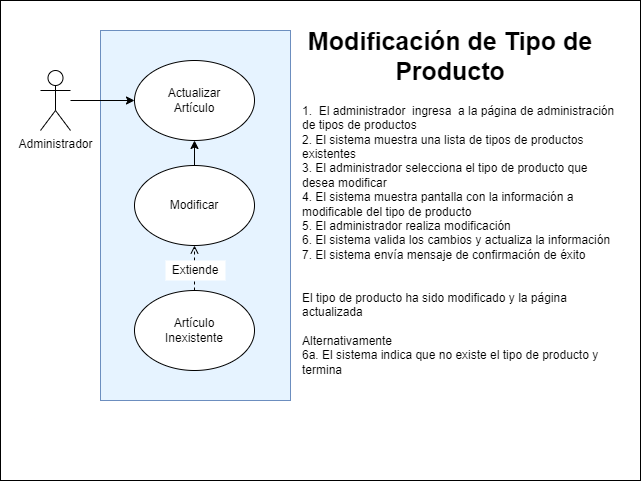

The diagram above was exported from draw.io. Its source (the exported page's mxGraphModel, read from the mxfile embedded in the PNG):
<mxGraphModel dx="1120" dy="456" grid="1" gridSize="10" guides="1" tooltips="1" connect="1" arrows="1" fold="1" page="1" pageScale="1" pageWidth="827" pageHeight="1169" math="0" shadow="0">
  <root>
    <mxCell id="0" />
    <mxCell id="1" parent="0" />
    <mxCell id="voWOlLwrH2v6NFdDBPAK-16" value="" style="rounded=0;whiteSpace=wrap;html=1;" parent="1" vertex="1">
      <mxGeometry x="160" y="340" width="640" height="480" as="geometry" />
    </mxCell>
    <mxCell id="voWOlLwrH2v6NFdDBPAK-1" value="Administrador" style="shape=umlActor;verticalLabelPosition=bottom;verticalAlign=top;html=1;outlineConnect=0;" parent="1" vertex="1">
      <mxGeometry x="200" y="410" width="30" height="60" as="geometry" />
    </mxCell>
    <mxCell id="voWOlLwrH2v6NFdDBPAK-5" value="" style="rounded=0;whiteSpace=wrap;html=1;direction=south;fillColor=#E6F3FF;strokeColor=#6c8ebf;" parent="1" vertex="1">
      <mxGeometry x="260" y="370" width="190" height="370" as="geometry" />
    </mxCell>
    <mxCell id="voWOlLwrH2v6NFdDBPAK-6" value="" style="ellipse;whiteSpace=wrap;html=1;" parent="1" vertex="1">
      <mxGeometry x="294" y="400" width="120" height="80" as="geometry" />
    </mxCell>
    <mxCell id="voWOlLwrH2v6NFdDBPAK-13" value="" style="edgeStyle=orthogonalEdgeStyle;rounded=0;orthogonalLoop=1;jettySize=auto;html=1;" parent="1" source="voWOlLwrH2v6NFdDBPAK-7" target="voWOlLwrH2v6NFdDBPAK-6" edge="1">
      <mxGeometry relative="1" as="geometry" />
    </mxCell>
    <mxCell id="voWOlLwrH2v6NFdDBPAK-7" value="" style="ellipse;whiteSpace=wrap;html=1;" parent="1" vertex="1">
      <mxGeometry x="294" y="505" width="120" height="80" as="geometry" />
    </mxCell>
    <mxCell id="voWOlLwrH2v6NFdDBPAK-14" value="" style="edgeStyle=orthogonalEdgeStyle;rounded=0;orthogonalLoop=1;jettySize=auto;html=1;dashed=1;endArrow=open;endFill=0;" parent="1" source="voWOlLwrH2v6NFdDBPAK-8" target="voWOlLwrH2v6NFdDBPAK-7" edge="1">
      <mxGeometry relative="1" as="geometry" />
    </mxCell>
    <mxCell id="voWOlLwrH2v6NFdDBPAK-8" value="" style="ellipse;whiteSpace=wrap;html=1;" parent="1" vertex="1">
      <mxGeometry x="294" y="630" width="120" height="80" as="geometry" />
    </mxCell>
    <mxCell id="voWOlLwrH2v6NFdDBPAK-11" value="" style="edgeStyle=orthogonalEdgeStyle;rounded=0;orthogonalLoop=1;jettySize=auto;html=1;strokeColor=#000000;" parent="1" source="voWOlLwrH2v6NFdDBPAK-1" target="voWOlLwrH2v6NFdDBPAK-6" edge="1">
      <mxGeometry relative="1" as="geometry" />
    </mxCell>
    <mxCell id="voWOlLwrH2v6NFdDBPAK-17" value="Actualizar Artículo" style="text;html=1;strokeColor=none;fillColor=none;align=center;verticalAlign=middle;whiteSpace=wrap;rounded=0;" parent="1" vertex="1">
      <mxGeometry x="324" y="425" width="60" height="30" as="geometry" />
    </mxCell>
    <mxCell id="voWOlLwrH2v6NFdDBPAK-27" value="Modificar" style="text;html=1;strokeColor=none;fillColor=none;align=center;verticalAlign=middle;whiteSpace=wrap;rounded=0;fontSize=12;fontFamily=Helvetica;fontColor=default;" parent="1" vertex="1">
      <mxGeometry x="324" y="530" width="60" height="30" as="geometry" />
    </mxCell>
    <mxCell id="voWOlLwrH2v6NFdDBPAK-28" value="Artículo Inexistente" style="text;html=1;strokeColor=none;fillColor=none;align=center;verticalAlign=middle;whiteSpace=wrap;rounded=0;fontSize=12;fontFamily=Helvetica;fontColor=default;" parent="1" vertex="1">
      <mxGeometry x="324" y="655" width="60" height="30" as="geometry" />
    </mxCell>
    <mxCell id="voWOlLwrH2v6NFdDBPAK-29" value="Modificación de Tipo de Producto" style="text;html=1;strokeColor=none;fillColor=none;align=center;verticalAlign=middle;whiteSpace=wrap;rounded=0;fontSize=25;fontFamily=Helvetica;fontColor=default;fontStyle=1" parent="1" vertex="1">
      <mxGeometry x="450" y="370" width="320" height="50" as="geometry" />
    </mxCell>
    <mxCell id="voWOlLwrH2v6NFdDBPAK-30" value="1.&amp;nbsp; El administrador&amp;nbsp; ingresa&amp;nbsp; a la página de administración de tipos de productos&lt;br&gt;2. El sistema muestra una lista de tipos de productos existentes&lt;br&gt;3. El administrador selecciona el tipo de producto que desea modificar&lt;br&gt;4. El sistema muestra pantalla con la información a modificable del tipo de producto&amp;nbsp;&amp;nbsp;&lt;br&gt;5. El administrador realiza modificación&lt;br&gt;6. El sistema valida los cambios y actualiza la información&lt;br&gt;7. El sistema envía mensaje de confirmación de éxito&lt;br&gt;&lt;br&gt;&lt;br&gt;El tipo de producto ha sido modificado y la página actualizada&lt;br&gt;&lt;br&gt;Alternativamente&lt;br&gt;6a. El sistema indica que no existe el tipo de producto y termina" style="text;html=1;strokeColor=none;fillColor=none;align=left;verticalAlign=middle;whiteSpace=wrap;rounded=0;fontSize=12;fontFamily=Helvetica;fontColor=default;" parent="1" vertex="1">
      <mxGeometry x="460" y="420" width="320" height="320" as="geometry" />
    </mxCell>
    <mxCell id="_HSPLmOgY8Yj3BncWyO8-1" value="Extiende" style="text;html=1;align=center;verticalAlign=middle;whiteSpace=wrap;rounded=0;fillColor=default;" vertex="1" parent="1">
      <mxGeometry x="325" y="600" width="60" height="20" as="geometry" />
    </mxCell>
  </root>
</mxGraphModel>